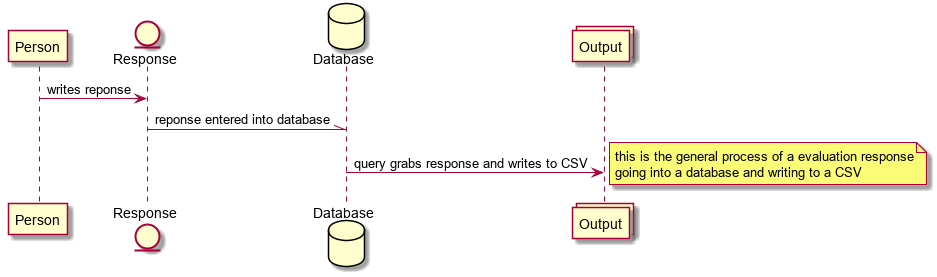

The diagram above was rendered by PlantUML. Its source (embedded in the PNG):
@startuml


participant Person as Person
entity Response as Response
database Database as Database
collections Output as Output

Person -> Response : writes reponse
Response -\\ Database : reponse entered into database
Database -> Output : query grabs response and writes to CSV

note right
	this is the general process of a evaluation response
	going into a database and writing to a CSV
end note

@enduml